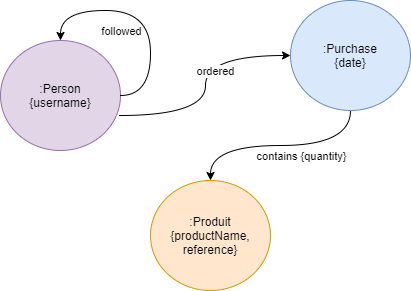

The diagram above was exported from draw.io. Its source (the exported page's mxGraphModel, read from the mxfile embedded in the PNG):
<mxGraphModel dx="1024" dy="584" grid="1" gridSize="10" guides="1" tooltips="1" connect="1" arrows="1" fold="1" page="1" pageScale="1" pageWidth="827" pageHeight="1169" math="0" shadow="0">
  <root>
    <mxCell id="0" />
    <mxCell id="1" parent="0" />
    <mxCell id="I1sigGEtqhGz2Rk3ou4L-6" style="edgeStyle=orthogonalEdgeStyle;curved=1;rounded=0;orthogonalLoop=1;jettySize=auto;html=1;exitX=0.987;exitY=0.682;exitDx=0;exitDy=0;entryX=0;entryY=0.5;entryDx=0;entryDy=0;exitPerimeter=0;" edge="1" parent="1" source="I1sigGEtqhGz2Rk3ou4L-1" target="I1sigGEtqhGz2Rk3ou4L-5">
      <mxGeometry relative="1" as="geometry" />
    </mxCell>
    <mxCell id="I1sigGEtqhGz2Rk3ou4L-7" value="ordered" style="edgeLabel;html=1;align=center;verticalAlign=middle;resizable=0;points=[];" vertex="1" connectable="0" parent="I1sigGEtqhGz2Rk3ou4L-6">
      <mxGeometry x="0.1346" y="-9" relative="1" as="geometry">
        <mxPoint as="offset" />
      </mxGeometry>
    </mxCell>
    <mxCell id="I1sigGEtqhGz2Rk3ou4L-1" value=":Person&lt;br&gt;{username}" style="ellipse;whiteSpace=wrap;html=1;fillColor=#e1d5e7;strokeColor=#9673a6;" vertex="1" parent="1">
      <mxGeometry x="80" y="470" width="120" height="110" as="geometry" />
    </mxCell>
    <mxCell id="I1sigGEtqhGz2Rk3ou4L-2" style="edgeStyle=orthogonalEdgeStyle;rounded=0;orthogonalLoop=1;jettySize=auto;html=1;exitX=1;exitY=0.5;exitDx=0;exitDy=0;entryX=0.5;entryY=0;entryDx=0;entryDy=0;curved=1;" edge="1" parent="1" source="I1sigGEtqhGz2Rk3ou4L-1" target="I1sigGEtqhGz2Rk3ou4L-1">
      <mxGeometry relative="1" as="geometry">
        <Array as="points">
          <mxPoint x="230" y="525" />
          <mxPoint x="230" y="440" />
          <mxPoint x="140" y="440" />
        </Array>
      </mxGeometry>
    </mxCell>
    <mxCell id="I1sigGEtqhGz2Rk3ou4L-3" value="followed" style="edgeLabel;html=1;align=center;verticalAlign=middle;resizable=0;points=[];" vertex="1" connectable="0" parent="I1sigGEtqhGz2Rk3ou4L-2">
      <mxGeometry x="0.0502" y="8" relative="1" as="geometry">
        <mxPoint x="-22" y="12" as="offset" />
      </mxGeometry>
    </mxCell>
    <mxCell id="I1sigGEtqhGz2Rk3ou4L-4" value=":Produit&lt;br&gt;{productName,&lt;br&gt;reference}" style="ellipse;whiteSpace=wrap;html=1;fillColor=#ffe6cc;strokeColor=#d79b00;" vertex="1" parent="1">
      <mxGeometry x="230" y="610" width="120" height="110" as="geometry" />
    </mxCell>
    <mxCell id="I1sigGEtqhGz2Rk3ou4L-8" style="edgeStyle=orthogonalEdgeStyle;curved=1;rounded=0;orthogonalLoop=1;jettySize=auto;html=1;exitX=0.5;exitY=1;exitDx=0;exitDy=0;entryX=0.5;entryY=0;entryDx=0;entryDy=0;" edge="1" parent="1" source="I1sigGEtqhGz2Rk3ou4L-5" target="I1sigGEtqhGz2Rk3ou4L-4">
      <mxGeometry relative="1" as="geometry" />
    </mxCell>
    <mxCell id="I1sigGEtqhGz2Rk3ou4L-9" value="contains {quantity}" style="edgeLabel;html=1;align=center;verticalAlign=middle;resizable=0;points=[];" vertex="1" connectable="0" parent="I1sigGEtqhGz2Rk3ou4L-8">
      <mxGeometry x="-0.2819" relative="1" as="geometry">
        <mxPoint x="-10" y="10" as="offset" />
      </mxGeometry>
    </mxCell>
    <mxCell id="I1sigGEtqhGz2Rk3ou4L-5" value=":Purchase&lt;br&gt;{date}" style="ellipse;whiteSpace=wrap;html=1;fillColor=#dae8fc;strokeColor=#6c8ebf;" vertex="1" parent="1">
      <mxGeometry x="370" y="430" width="120" height="110" as="geometry" />
    </mxCell>
  </root>
</mxGraphModel>